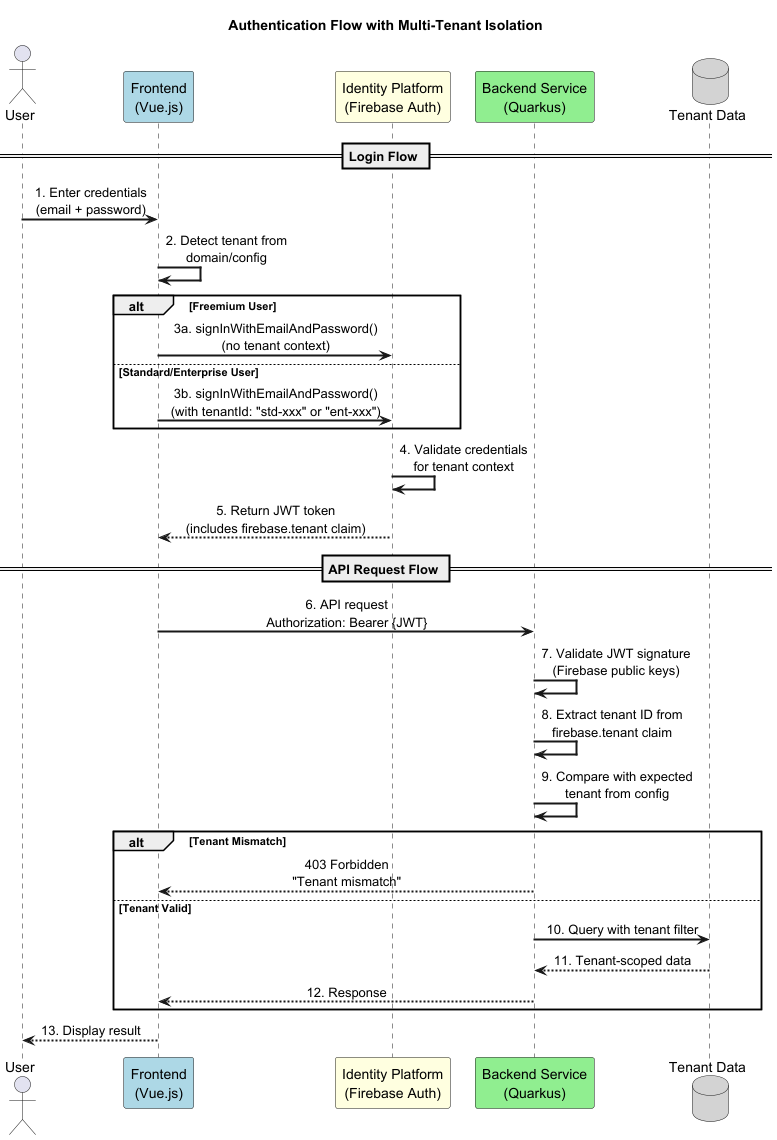

The diagram above was rendered by PlantUML. Its source (embedded in the PNG):
@startuml auth-flow-tenant
!pragma layout smetana
skinparam backgroundColor white
skinparam sequenceArrowThickness 2
skinparam sequenceMessageAlign center

title Authentication Flow with Multi-Tenant Isolation

actor "User" as user
participant "Frontend\n(Vue.js)" as frontend #LightBlue
participant "Identity Platform\n(Firebase Auth)" as idp #LightYellow
participant "Backend Service\n(Quarkus)" as backend #LightGreen
database "Tenant Data" as db #LightGray

== Login Flow ==

user -> frontend : 1. Enter credentials\n(email + password)
frontend -> frontend : 2. Detect tenant from\ndomain/config

alt Freemium User
    frontend -> idp : 3a. signInWithEmailAndPassword()\n(no tenant context)
else Standard/Enterprise User
    frontend -> idp : 3b. signInWithEmailAndPassword()\n(with tenantId: "std-xxx" or "ent-xxx")
end

idp -> idp : 4. Validate credentials\nfor tenant context
idp --> frontend : 5. Return JWT token\n(includes firebase.tenant claim)

== API Request Flow ==

frontend -> backend : 6. API request\nAuthorization: Bearer {JWT}
backend -> backend : 7. Validate JWT signature\n(Firebase public keys)
backend -> backend : 8. Extract tenant ID from\nfirebase.tenant claim
backend -> backend : 9. Compare with expected\ntenant from config

alt Tenant Mismatch
    backend --> frontend : 403 Forbidden\n"Tenant mismatch"
else Tenant Valid
    backend -> db : 10. Query with tenant filter
    db --> backend : 11. Tenant-scoped data
    backend --> frontend : 12. Response
end

frontend --> user : 13. Display result

@enduml